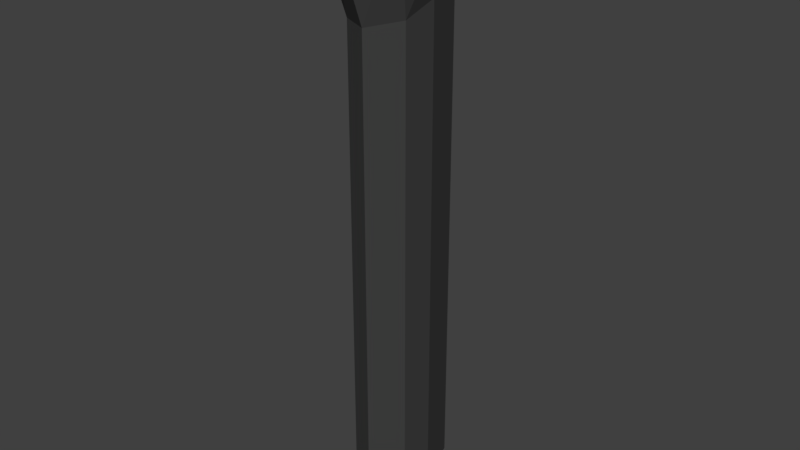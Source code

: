 # Source: rock.blend  (saved by Blender 2.79.0; exported with 4.5.12 LTS)
import bpy
from mathutils import Matrix  # noqa: F401  (used for matrix-valued properties, if any)

bpy.ops.wm.read_factory_settings(use_empty=True)
scene = bpy.context.scene
scene.name = 'Scene'

# ---- collections
col_collection_1 = bpy.data.collections.new('Collection 1'); scene.collection.children.link(col_collection_1)

# ---- materials (node trees are filled in below, after node groups)
mat_material_003 = bpy.data.materials.new('Material.003')
mat_material_003.alpha_threshold = 0.0
mat_material_003.use_transparent_shadow = False
mat_material_003.diffuse_color = (0.05222, 0.05222, 0.05222, 1.0)
mat_material_003.roughness = 0.5

# ---- material node trees

# ---- world
world_world = bpy.data.worlds.new('World'); scene.world = world_world
world_world.color = (0.05088, 0.05088, 0.05088)
world_world.use_sun_shadow = False
world_world.sun_shadow_jitter_overblur = 0.0
world_world.cycles.sampling_method = 'MANUAL'

# ---- meshes
me_plane = bpy.data.meshes.new('Plane')
me_plane.from_pydata([(-0.7469, -1.0, 0.0), (1.0, -1.0, 0.0), (-1.014, 1.0, 0.0), (1.0, 1.234, 0.0), (-0.6659, 0.0, 0.0), (0.0, -1.406, 0.0), (1.165, 0.0, 0.0), (0.0, 1.617, 0.0), (-0.3789, -0.6214, -1.819), (0.7388, -0.5571, -1.668), (-0.6742, 0.5929, -1.443), (0.5997, 0.8104, -1.222), (-0.3894, -0.006371, -1.613), (0.1243, -0.8427, -1.835), (0.7822, 0.06104, -1.454), (-0.06393, 1.008, -1.232), (-0.3789, -0.6214, -11.04), (0.7388, -0.5571, -10.88), (-0.6742, 0.5929, -10.66), (0.5997, 0.8104, -10.44), (-0.3894, -0.006371, -10.83), (0.1243, -0.8427, -11.05), (0.7822, 0.06104, -10.67), (-0.06393, 1.008, -10.45)], [], [(2, 7, 15, 10), (5, 0, 8, 13), (4, 0, 5, 1, 6, 3, 7, 2), (14, 9, 17, 22), (1, 5, 13, 9), (6, 1, 9, 14), (4, 2, 10, 12), (3, 6, 14, 11), (0, 4, 12, 8), (7, 3, 11, 15), (20, 18, 23, 19, 22, 17, 21, 16), (12, 10, 18, 20), (9, 13, 21, 17), (10, 15, 23, 18), (15, 11, 19, 23), (13, 8, 16, 21), (8, 12, 20, 16), (11, 14, 22, 19)])
me_plane.materials.append(mat_material_003)
me_plane.use_remesh_preserve_volume = False
me_plane.use_remesh_preserve_attributes = False
me_plane.use_mirror_vertex_groups = False
me_plane.update()

# ---- objects
ob_plane = bpy.data.objects.new('Plane', me_plane)

# ---- transforms, parenting, visibility, modifiers, constraints
ob_plane.location = (0.1118, 0.8925, -0.02163)
ob_plane.scale = (1.537, 1.537, 1.537)
ob_plane.lineart.crease_threshold = 0.0

# ---- collection membership
col_collection_1.objects.link(ob_plane)

# ---- scene / render settings (as saved in the file)
scene.frame_start = 1; scene.frame_end = 250; scene.frame_set(1)
scene.render.engine = 'BLENDER_EEVEE_NEXT'
scene.render.resolution_percentage = 50
scene.render.dither_intensity = 0.0
scene.cycles.use_denoising = False
scene.cycles.samples = 128
scene.cycles.sampling_pattern = 'TABULATED_SOBOL'
scene.cycles.use_adaptive_sampling = False
scene.cycles.use_light_tree = False
scene.cycles.blur_glossy = 0.0
scene.cycles.sample_clamp_indirect = 0.0
scene.view_settings.view_transform = 'Standard'
bpy.context.view_layer.update()

# ---- added for rendering (the .blend has no active camera and no usable light): camera, sun
cam_auto = bpy.data.cameras.new('AutoCamera')
cam_auto.lens = 50.0
cam_auto.sensor_width = 36.0
cam_auto.clip_end = 1000.0
ob_auto_camera = bpy.data.objects.new('AutoCamera', cam_auto)
scene.collection.objects.link(ob_auto_camera)
ob_auto_camera.location = (16.8129, -18.8476, 4.75327)
ob_auto_camera.rotation_euler = (1.09748, -7.21219e-08, 0.694738)
scene.camera = ob_auto_camera
light_auto_sun = bpy.data.lights.new('AutoSun', 'SUN')
light_auto_sun.energy = 3.0
light_auto_sun.angle = 0.0523599
ob_auto_sun = bpy.data.objects.new('AutoSun', light_auto_sun)
scene.collection.objects.link(ob_auto_sun)
ob_auto_sun.rotation_euler = (0.872665, 0.174533, 0.523599)
bpy.context.view_layer.update()
